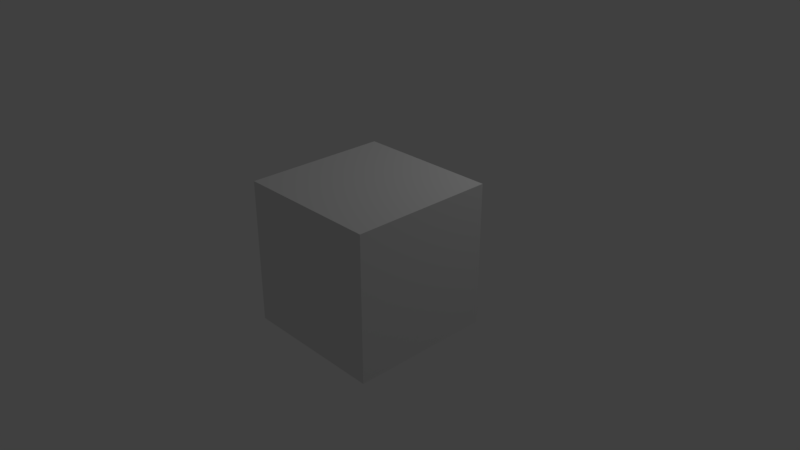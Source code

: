 # Source: powerup-TU.blend  (saved by Blender 2.79.0; exported with 4.5.12 LTS)
import bpy
from mathutils import Matrix  # noqa: F401  (used for matrix-valued properties, if any)

bpy.ops.wm.read_factory_settings(use_empty=True)
scene = bpy.context.scene
scene.name = 'Scene'

# ---- collections
col_collection_1 = bpy.data.collections.new('Collection 1'); scene.collection.children.link(col_collection_1)

# ---- materials (node trees are filled in below, after node groups)
mat_material = bpy.data.materials.new('Material')
mat_material.alpha_threshold = 0.0
mat_material.use_transparent_shadow = False
mat_material.roughness = 0.5
mat_material.line_color = (0.0, 0.0, 0.0, 1.0)

# ---- material node trees

# ---- world
world_world = bpy.data.worlds.new('World'); scene.world = world_world
world_world.color = (0.05088, 0.05088, 0.05088)
world_world.use_sun_shadow = False
world_world.sun_shadow_jitter_overblur = 0.0
world_world.cycles.sampling_method = 'MANUAL'

# ---- cameras
cam_camera = bpy.data.cameras.new('Camera')
cam_camera.clip_end = 100.0
cam_camera.lens = 35.0
cam_camera.sensor_width = 32.0
cam_camera.sensor_height = 18.0
cam_camera.ortho_scale = 7.314
cam_camera.dof.focus_distance = 0.0
cam_camera.dof.aperture_fstop = 128.0

# ---- lights
light_lamp = bpy.data.lights.new('Lamp', 'POINT')
light_lamp.transmission_factor = 0.0
light_lamp.cutoff_distance = 30.0
light_lamp.energy = 100.0
light_lamp.shadow_buffer_clip_start = 1.001
light_lamp.shadow_soft_size = 0.1
light_lamp.shadow_maximum_resolution = 0.006
light_lamp.use_absolute_resolution = True

# ---- meshes
me_cube = bpy.data.meshes.new('Cube')
me_cube.from_pydata([(1.0, 1.0, -1.0), (1.0, -1.0, -1.0), (-1.0, -1.0, -1.0), (-1.0, 1.0, -1.0), (1.0, 1.0, 1.0), (1.0, -1.0, 1.0), (-1.0, -1.0, 1.0), (-1.0, 1.0, 1.0)], [], [(0, 1, 2, 3), (4, 7, 6, 5), (0, 4, 5, 1), (1, 5, 6, 2), (2, 6, 7, 3), (4, 0, 3, 7)])
_uv = me_cube.uv_layers.new(name='UVMap')
_uv.uv.foreach_set('vector', [0.0, 0.0, 1.0, 0.0, 1.0, 1.0, 0.0, 1.0, 0.0, 0.0, 1.0, 0.0, 1.0, 1.0, 0.0, 1.0, 0.0, 0.0, 1.0, 0.0, 1.0, 1.0, 0.0, 1.0, 0.0, 0.0, 1.0, 0.0, 1.0, 1.0, 0.0, 1.0, 0.0, 0.0, 1.0, 0.0, 1.0, 1.0, 0.0, 1.0, 0.0, 0.0, 1.0, 0.0, 1.0, 1.0, 0.0, 1.0])
me_cube.materials.append(mat_material)
me_cube.use_remesh_preserve_volume = False
me_cube.use_remesh_preserve_attributes = False
me_cube.use_mirror_vertex_groups = False
me_cube.update()

# ---- objects
ob_cube = bpy.data.objects.new('Cube', me_cube)
ob_lamp = bpy.data.objects.new('Lamp', light_lamp)
ob_camera = bpy.data.objects.new('Camera', cam_camera)

# ---- transforms, parenting, visibility, modifiers, constraints
ob_cube.location = (0.0, 0.0, 0.0)
ob_cube.lock_rotations_4d = False
ob_cube.empty_display_type = 'ARROWS'
ob_cube.lineart.crease_threshold = 0.0
ob_lamp.location = (2.292, 3.004, 5.15)
ob_lamp.rotation_euler = (0.6503, 0.05522, 1.866)
ob_lamp.lock_rotations_4d = False
ob_lamp.empty_display_type = 'ARROWS'
ob_lamp.color = (0.0, 0.0, 0.0, 0.0)
ob_lamp.lineart.crease_threshold = 0.0
ob_camera.location = (7.481, -6.508, 5.344)
ob_camera.rotation_euler = (1.109, 0.0, 0.8149)
ob_camera.lock_rotations_4d = False
ob_camera.empty_display_type = 'ARROWS'
ob_camera.color = (0.0, 0.0, 0.0, 0.0)
ob_camera.display_type = 'WIRE'
ob_camera.lineart.crease_threshold = 0.0

# ---- collection membership
col_collection_1.objects.link(ob_cube)
col_collection_1.objects.link(ob_lamp)
col_collection_1.objects.link(ob_camera)

# ---- scene / render settings (as saved in the file)
scene.camera = ob_camera
scene.frame_start = 1; scene.frame_end = 250; scene.frame_set(1)
scene.render.engine = 'BLENDER_EEVEE_NEXT'
scene.render.resolution_percentage = 50
scene.render.dither_intensity = 0.0
scene.cycles.use_denoising = False
scene.cycles.samples = 128
scene.cycles.sampling_pattern = 'TABULATED_SOBOL'
scene.cycles.use_adaptive_sampling = False
scene.cycles.use_light_tree = False
scene.cycles.blur_glossy = 0.0
scene.cycles.sample_clamp_indirect = 0.0
scene.view_settings.view_transform = 'Standard'
bpy.context.view_layer.update()
